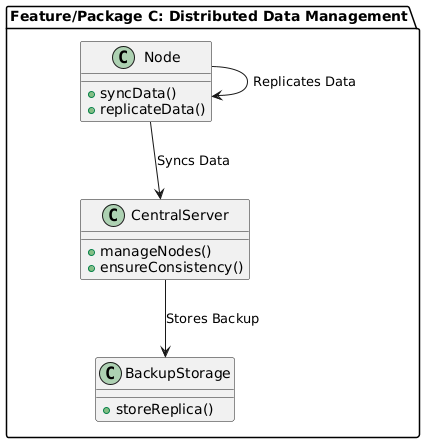

The diagram above was rendered by PlantUML. Its source (embedded in the PNG):
@startuml
package "Feature/Package C: Distributed Data Management" {
    class Node {
        +syncData()
        +replicateData()
    }
    class CentralServer {
        +manageNodes()
        +ensureConsistency()
    }
    class BackupStorage {
        +storeReplica()
    }
    Node --> CentralServer : "Syncs Data"
    CentralServer --> BackupStorage : "Stores Backup"
    Node --> Node : "Replicates Data"
}
@enduml